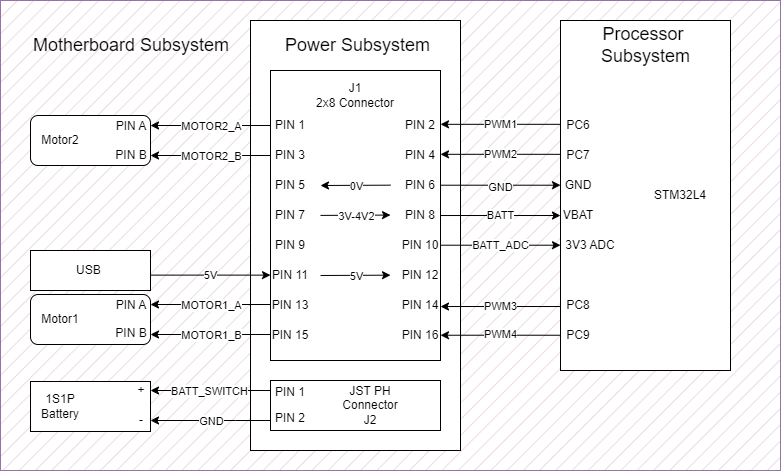

The diagram above was exported from draw.io. Its source (the exported page's mxGraphModel, read from the mxfile embedded in the PNG):
<mxGraphModel dx="998" dy="957" grid="0" gridSize="10" guides="1" tooltips="1" connect="1" arrows="1" fold="1" page="0" pageScale="1" pageWidth="827" pageHeight="1169" math="0" shadow="0">
  <root>
    <mxCell id="0" />
    <mxCell id="1" parent="0" />
    <mxCell id="WSyicA0_Ir1e3JooZ5jz-70" value="" style="rounded=0;whiteSpace=wrap;html=1;fillStyle=hatch;fillColor=#E6D0DE;strokeColor=#9673a6;gradientColor=none;" vertex="1" parent="1">
      <mxGeometry x="100" y="-20" width="780" height="470" as="geometry" />
    </mxCell>
    <mxCell id="WSyicA0_Ir1e3JooZ5jz-4" value="" style="rounded=0;whiteSpace=wrap;html=1;" vertex="1" parent="1">
      <mxGeometry x="350" width="210" height="430" as="geometry" />
    </mxCell>
    <mxCell id="WSyicA0_Ir1e3JooZ5jz-3" value="" style="edgeStyle=orthogonalEdgeStyle;rounded=0;orthogonalLoop=1;jettySize=auto;html=1;" edge="1" parent="1">
      <mxGeometry relative="1" as="geometry">
        <mxPoint x="660" y="103.82" as="sourcePoint" />
        <mxPoint x="540" y="103.82" as="targetPoint" />
        <Array as="points">
          <mxPoint x="600" y="103.82" />
          <mxPoint x="600" y="103.82" />
        </Array>
      </mxGeometry>
    </mxCell>
    <mxCell id="WSyicA0_Ir1e3JooZ5jz-42" value="PWM1" style="edgeLabel;html=1;align=center;verticalAlign=middle;resizable=0;points=[];" vertex="1" connectable="0" parent="WSyicA0_Ir1e3JooZ5jz-3">
      <mxGeometry x="0.0056" y="-1" relative="1" as="geometry">
        <mxPoint y="1" as="offset" />
      </mxGeometry>
    </mxCell>
    <mxCell id="WSyicA0_Ir1e3JooZ5jz-1" value="" style="rounded=0;whiteSpace=wrap;html=1;" vertex="1" parent="1">
      <mxGeometry x="660" width="170" height="350" as="geometry" />
    </mxCell>
    <mxCell id="WSyicA0_Ir1e3JooZ5jz-2" value="" style="rounded=0;whiteSpace=wrap;html=1;" vertex="1" parent="1">
      <mxGeometry x="370" y="50" width="170" height="290" as="geometry" />
    </mxCell>
    <mxCell id="WSyicA0_Ir1e3JooZ5jz-43" value="" style="edgeStyle=orthogonalEdgeStyle;rounded=0;orthogonalLoop=1;jettySize=auto;html=1;" edge="1" parent="1">
      <mxGeometry relative="1" as="geometry">
        <mxPoint x="660" y="133.82" as="sourcePoint" />
        <mxPoint x="540" y="133.82" as="targetPoint" />
        <Array as="points">
          <mxPoint x="600" y="133.82" />
          <mxPoint x="600" y="133.82" />
        </Array>
      </mxGeometry>
    </mxCell>
    <mxCell id="WSyicA0_Ir1e3JooZ5jz-44" value="PWM2" style="edgeLabel;html=1;align=center;verticalAlign=middle;resizable=0;points=[];" vertex="1" connectable="0" parent="WSyicA0_Ir1e3JooZ5jz-43">
      <mxGeometry x="0.0056" y="-1" relative="1" as="geometry">
        <mxPoint y="1" as="offset" />
      </mxGeometry>
    </mxCell>
    <mxCell id="WSyicA0_Ir1e3JooZ5jz-45" value="" style="edgeStyle=orthogonalEdgeStyle;rounded=0;orthogonalLoop=1;jettySize=auto;html=1;" edge="1" parent="1">
      <mxGeometry relative="1" as="geometry">
        <mxPoint x="660" y="286.03" as="sourcePoint" />
        <mxPoint x="540" y="286.03" as="targetPoint" />
        <Array as="points">
          <mxPoint x="600" y="286.03" />
          <mxPoint x="600" y="286.03" />
        </Array>
      </mxGeometry>
    </mxCell>
    <mxCell id="WSyicA0_Ir1e3JooZ5jz-46" value="PWM3" style="edgeLabel;html=1;align=center;verticalAlign=middle;resizable=0;points=[];" vertex="1" connectable="0" parent="WSyicA0_Ir1e3JooZ5jz-45">
      <mxGeometry x="0.0056" y="-1" relative="1" as="geometry">
        <mxPoint as="offset" />
      </mxGeometry>
    </mxCell>
    <mxCell id="WSyicA0_Ir1e3JooZ5jz-47" value="" style="edgeStyle=orthogonalEdgeStyle;rounded=0;orthogonalLoop=1;jettySize=auto;html=1;" edge="1" parent="1">
      <mxGeometry relative="1" as="geometry">
        <mxPoint x="660" y="314.73999999999995" as="sourcePoint" />
        <mxPoint x="540" y="314.73999999999995" as="targetPoint" />
        <Array as="points">
          <mxPoint x="600" y="314.73999999999995" />
          <mxPoint x="600" y="314.73999999999995" />
        </Array>
      </mxGeometry>
    </mxCell>
    <mxCell id="WSyicA0_Ir1e3JooZ5jz-48" value="PWM4" style="edgeLabel;html=1;align=center;verticalAlign=middle;resizable=0;points=[];" vertex="1" connectable="0" parent="WSyicA0_Ir1e3JooZ5jz-47">
      <mxGeometry x="0.0056" y="-1" relative="1" as="geometry">
        <mxPoint as="offset" />
      </mxGeometry>
    </mxCell>
    <mxCell id="WSyicA0_Ir1e3JooZ5jz-62" value="PIN 2" style="text;html=1;align=center;verticalAlign=middle;whiteSpace=wrap;rounded=0;" vertex="1" parent="1">
      <mxGeometry x="490" y="90" width="60" height="30" as="geometry" />
    </mxCell>
    <mxCell id="WSyicA0_Ir1e3JooZ5jz-65" value="PIN 4" style="text;html=1;align=center;verticalAlign=middle;whiteSpace=wrap;rounded=0;" vertex="1" parent="1">
      <mxGeometry x="490" y="120" width="60" height="30" as="geometry" />
    </mxCell>
    <mxCell id="WSyicA0_Ir1e3JooZ5jz-68" value="PIN 6" style="text;html=1;align=center;verticalAlign=middle;whiteSpace=wrap;rounded=0;" vertex="1" parent="1">
      <mxGeometry x="490" y="150" width="60" height="30" as="geometry" />
    </mxCell>
    <mxCell id="WSyicA0_Ir1e3JooZ5jz-69" value="PIN 8" style="text;html=1;align=center;verticalAlign=middle;whiteSpace=wrap;rounded=0;" vertex="1" parent="1">
      <mxGeometry x="490" y="180" width="60" height="30" as="geometry" />
    </mxCell>
    <mxCell id="WSyicA0_Ir1e3JooZ5jz-80" value="" style="edgeStyle=orthogonalEdgeStyle;rounded=0;orthogonalLoop=1;jettySize=auto;html=1;" edge="1" parent="1">
      <mxGeometry relative="1" as="geometry">
        <mxPoint x="370" y="314" as="sourcePoint" />
        <mxPoint x="250" y="314" as="targetPoint" />
        <Array as="points">
          <mxPoint x="330" y="314" />
          <mxPoint x="330" y="314" />
        </Array>
      </mxGeometry>
    </mxCell>
    <mxCell id="WSyicA0_Ir1e3JooZ5jz-81" value="MOTOR1_B" style="edgeLabel;html=1;align=center;verticalAlign=middle;resizable=0;points=[];" vertex="1" connectable="0" parent="WSyicA0_Ir1e3JooZ5jz-80">
      <mxGeometry x="-0.0019" relative="1" as="geometry">
        <mxPoint as="offset" />
      </mxGeometry>
    </mxCell>
    <mxCell id="WSyicA0_Ir1e3JooZ5jz-82" value="" style="edgeStyle=orthogonalEdgeStyle;rounded=0;orthogonalLoop=1;jettySize=auto;html=1;" edge="1" parent="1">
      <mxGeometry relative="1" as="geometry">
        <mxPoint x="370" y="284" as="sourcePoint" />
        <mxPoint x="250" y="284" as="targetPoint" />
        <Array as="points">
          <mxPoint x="330" y="284" />
          <mxPoint x="330" y="284" />
        </Array>
      </mxGeometry>
    </mxCell>
    <mxCell id="WSyicA0_Ir1e3JooZ5jz-83" value="MOTOR1_A" style="edgeLabel;html=1;align=center;verticalAlign=middle;resizable=0;points=[];" vertex="1" connectable="0" parent="WSyicA0_Ir1e3JooZ5jz-82">
      <mxGeometry x="-0.0019" relative="1" as="geometry">
        <mxPoint as="offset" />
      </mxGeometry>
    </mxCell>
    <mxCell id="WSyicA0_Ir1e3JooZ5jz-84" value="" style="edgeStyle=orthogonalEdgeStyle;rounded=0;orthogonalLoop=1;jettySize=auto;html=1;" edge="1" parent="1">
      <mxGeometry relative="1" as="geometry">
        <mxPoint x="370" y="135" as="sourcePoint" />
        <mxPoint x="250" y="135" as="targetPoint" />
        <Array as="points">
          <mxPoint x="330" y="135" />
          <mxPoint x="330" y="135" />
        </Array>
      </mxGeometry>
    </mxCell>
    <mxCell id="WSyicA0_Ir1e3JooZ5jz-85" value="MOTOR2_B" style="edgeLabel;html=1;align=center;verticalAlign=middle;resizable=0;points=[];" vertex="1" connectable="0" parent="WSyicA0_Ir1e3JooZ5jz-84">
      <mxGeometry x="-0.0019" relative="1" as="geometry">
        <mxPoint as="offset" />
      </mxGeometry>
    </mxCell>
    <mxCell id="WSyicA0_Ir1e3JooZ5jz-86" value="" style="edgeStyle=orthogonalEdgeStyle;rounded=0;orthogonalLoop=1;jettySize=auto;html=1;" edge="1" parent="1">
      <mxGeometry relative="1" as="geometry">
        <mxPoint x="370" y="105" as="sourcePoint" />
        <mxPoint x="250" y="105" as="targetPoint" />
        <Array as="points">
          <mxPoint x="330" y="105" />
          <mxPoint x="330" y="105" />
        </Array>
      </mxGeometry>
    </mxCell>
    <mxCell id="WSyicA0_Ir1e3JooZ5jz-87" value="MOTOR2_A" style="edgeLabel;html=1;align=center;verticalAlign=middle;resizable=0;points=[];" vertex="1" connectable="0" parent="WSyicA0_Ir1e3JooZ5jz-86">
      <mxGeometry x="-0.0019" relative="1" as="geometry">
        <mxPoint as="offset" />
      </mxGeometry>
    </mxCell>
    <mxCell id="WSyicA0_Ir1e3JooZ5jz-88" value="" style="rounded=1;whiteSpace=wrap;html=1;" vertex="1" parent="1">
      <mxGeometry x="130" y="95" width="120" height="50" as="geometry" />
    </mxCell>
    <mxCell id="WSyicA0_Ir1e3JooZ5jz-89" value="" style="rounded=1;whiteSpace=wrap;html=1;" vertex="1" parent="1">
      <mxGeometry x="130" y="274" width="120" height="50" as="geometry" />
    </mxCell>
    <mxCell id="WSyicA0_Ir1e3JooZ5jz-119" value="PIN A" style="text;html=1;align=center;verticalAlign=middle;whiteSpace=wrap;rounded=0;" vertex="1" parent="1">
      <mxGeometry x="201" y="91" width="60" height="30" as="geometry" />
    </mxCell>
    <mxCell id="WSyicA0_Ir1e3JooZ5jz-120" value="PIN B" style="text;html=1;align=center;verticalAlign=middle;whiteSpace=wrap;rounded=0;" vertex="1" parent="1">
      <mxGeometry x="201" y="120" width="60" height="30" as="geometry" />
    </mxCell>
    <mxCell id="WSyicA0_Ir1e3JooZ5jz-121" value="Motor2" style="text;html=1;align=center;verticalAlign=middle;whiteSpace=wrap;rounded=0;" vertex="1" parent="1">
      <mxGeometry x="130" y="105" width="60" height="30" as="geometry" />
    </mxCell>
    <mxCell id="WSyicA0_Ir1e3JooZ5jz-123" value="Motor1" style="text;html=1;align=center;verticalAlign=middle;whiteSpace=wrap;rounded=0;" vertex="1" parent="1">
      <mxGeometry x="130" y="284" width="60" height="30" as="geometry" />
    </mxCell>
    <mxCell id="WSyicA0_Ir1e3JooZ5jz-124" value="PIN A" style="text;html=1;align=center;verticalAlign=middle;whiteSpace=wrap;rounded=0;" vertex="1" parent="1">
      <mxGeometry x="201" y="270" width="60" height="30" as="geometry" />
    </mxCell>
    <mxCell id="WSyicA0_Ir1e3JooZ5jz-125" value="PIN B" style="text;html=1;align=center;verticalAlign=middle;whiteSpace=wrap;rounded=0;" vertex="1" parent="1">
      <mxGeometry x="201" y="298" width="60" height="30" as="geometry" />
    </mxCell>
    <mxCell id="WSyicA0_Ir1e3JooZ5jz-126" value="" style="rounded=0;whiteSpace=wrap;html=1;" vertex="1" parent="1">
      <mxGeometry x="370" y="360" width="170" height="50" as="geometry" />
    </mxCell>
    <mxCell id="WSyicA0_Ir1e3JooZ5jz-127" value="PIN 1" style="text;html=1;align=center;verticalAlign=middle;whiteSpace=wrap;rounded=0;" vertex="1" parent="1">
      <mxGeometry x="360" y="90" width="60" height="30" as="geometry" />
    </mxCell>
    <mxCell id="WSyicA0_Ir1e3JooZ5jz-128" value="PIN 3" style="text;html=1;align=center;verticalAlign=middle;whiteSpace=wrap;rounded=0;" vertex="1" parent="1">
      <mxGeometry x="360" y="120" width="60" height="30" as="geometry" />
    </mxCell>
    <mxCell id="WSyicA0_Ir1e3JooZ5jz-129" value="PIN 5" style="text;html=1;align=center;verticalAlign=middle;whiteSpace=wrap;rounded=0;" vertex="1" parent="1">
      <mxGeometry x="360" y="150" width="60" height="30" as="geometry" />
    </mxCell>
    <mxCell id="WSyicA0_Ir1e3JooZ5jz-130" value="PIN 7" style="text;html=1;align=center;verticalAlign=middle;whiteSpace=wrap;rounded=0;" vertex="1" parent="1">
      <mxGeometry x="360" y="180" width="60" height="30" as="geometry" />
    </mxCell>
    <mxCell id="WSyicA0_Ir1e3JooZ5jz-131" value="PIN 10" style="text;html=1;align=center;verticalAlign=middle;whiteSpace=wrap;rounded=0;" vertex="1" parent="1">
      <mxGeometry x="490" y="210" width="60" height="30" as="geometry" />
    </mxCell>
    <mxCell id="WSyicA0_Ir1e3JooZ5jz-132" value="PIN 12" style="text;html=1;align=center;verticalAlign=middle;whiteSpace=wrap;rounded=0;" vertex="1" parent="1">
      <mxGeometry x="490" y="240" width="60" height="30" as="geometry" />
    </mxCell>
    <mxCell id="WSyicA0_Ir1e3JooZ5jz-133" value="PIN 14" style="text;html=1;align=center;verticalAlign=middle;whiteSpace=wrap;rounded=0;" vertex="1" parent="1">
      <mxGeometry x="490" y="270" width="60" height="30" as="geometry" />
    </mxCell>
    <mxCell id="WSyicA0_Ir1e3JooZ5jz-134" value="PIN 16" style="text;html=1;align=center;verticalAlign=middle;whiteSpace=wrap;rounded=0;" vertex="1" parent="1">
      <mxGeometry x="490" y="300" width="60" height="30" as="geometry" />
    </mxCell>
    <mxCell id="WSyicA0_Ir1e3JooZ5jz-135" value="PIN 9" style="text;html=1;align=center;verticalAlign=middle;whiteSpace=wrap;rounded=0;" vertex="1" parent="1">
      <mxGeometry x="360" y="210" width="60" height="30" as="geometry" />
    </mxCell>
    <mxCell id="WSyicA0_Ir1e3JooZ5jz-136" value="PIN 11" style="text;html=1;align=center;verticalAlign=middle;whiteSpace=wrap;rounded=0;" vertex="1" parent="1">
      <mxGeometry x="360" y="240" width="60" height="30" as="geometry" />
    </mxCell>
    <mxCell id="WSyicA0_Ir1e3JooZ5jz-137" value="PIN 13" style="text;html=1;align=center;verticalAlign=middle;whiteSpace=wrap;rounded=0;" vertex="1" parent="1">
      <mxGeometry x="360" y="270" width="60" height="30" as="geometry" />
    </mxCell>
    <mxCell id="WSyicA0_Ir1e3JooZ5jz-138" value="PIN 15" style="text;html=1;align=center;verticalAlign=middle;whiteSpace=wrap;rounded=0;" vertex="1" parent="1">
      <mxGeometry x="360" y="300" width="60" height="30" as="geometry" />
    </mxCell>
    <mxCell id="WSyicA0_Ir1e3JooZ5jz-139" value="J1&lt;div&gt;2x8&amp;nbsp;&lt;span style=&quot;background-color: initial;&quot;&gt;Connector&lt;/span&gt;&lt;/div&gt;" style="text;html=1;align=center;verticalAlign=middle;whiteSpace=wrap;rounded=0;" vertex="1" parent="1">
      <mxGeometry x="365" y="60" width="180" height="30" as="geometry" />
    </mxCell>
    <mxCell id="WSyicA0_Ir1e3JooZ5jz-146" value="" style="edgeStyle=orthogonalEdgeStyle;rounded=0;orthogonalLoop=1;jettySize=auto;html=1;" edge="1" parent="1">
      <mxGeometry relative="1" as="geometry">
        <mxPoint x="540" y="164.70999999999998" as="sourcePoint" />
        <mxPoint x="660" y="164.70999999999998" as="targetPoint" />
        <Array as="points">
          <mxPoint x="600" y="164.70999999999998" />
          <mxPoint x="600" y="164.70999999999998" />
        </Array>
      </mxGeometry>
    </mxCell>
    <mxCell id="WSyicA0_Ir1e3JooZ5jz-147" value="GND" style="edgeLabel;html=1;align=center;verticalAlign=middle;resizable=0;points=[];" vertex="1" connectable="0" parent="WSyicA0_Ir1e3JooZ5jz-146">
      <mxGeometry x="0.0056" y="-1" relative="1" as="geometry">
        <mxPoint y="1" as="offset" />
      </mxGeometry>
    </mxCell>
    <mxCell id="WSyicA0_Ir1e3JooZ5jz-148" value="" style="edgeStyle=orthogonalEdgeStyle;rounded=0;orthogonalLoop=1;jettySize=auto;html=1;" edge="1" parent="1">
      <mxGeometry relative="1" as="geometry">
        <mxPoint x="540" y="195.01999999999998" as="sourcePoint" />
        <mxPoint x="660" y="195.01999999999998" as="targetPoint" />
        <Array as="points">
          <mxPoint x="600" y="195.01999999999998" />
          <mxPoint x="600" y="195.01999999999998" />
        </Array>
      </mxGeometry>
    </mxCell>
    <mxCell id="WSyicA0_Ir1e3JooZ5jz-149" value="BATT" style="edgeLabel;html=1;align=center;verticalAlign=middle;resizable=0;points=[];" vertex="1" connectable="0" parent="WSyicA0_Ir1e3JooZ5jz-148">
      <mxGeometry x="0.0056" y="-1" relative="1" as="geometry">
        <mxPoint y="-1" as="offset" />
      </mxGeometry>
    </mxCell>
    <mxCell id="WSyicA0_Ir1e3JooZ5jz-150" value="" style="edgeStyle=orthogonalEdgeStyle;rounded=0;orthogonalLoop=1;jettySize=auto;html=1;" edge="1" parent="1">
      <mxGeometry relative="1" as="geometry">
        <mxPoint x="540" y="224.70999999999998" as="sourcePoint" />
        <mxPoint x="660" y="224.70999999999998" as="targetPoint" />
        <Array as="points">
          <mxPoint x="600" y="224.70999999999998" />
          <mxPoint x="600" y="224.70999999999998" />
        </Array>
      </mxGeometry>
    </mxCell>
    <mxCell id="WSyicA0_Ir1e3JooZ5jz-151" value="BATT_ADC" style="edgeLabel;html=1;align=center;verticalAlign=middle;resizable=0;points=[];" vertex="1" connectable="0" parent="WSyicA0_Ir1e3JooZ5jz-150">
      <mxGeometry x="0.0056" y="-1" relative="1" as="geometry">
        <mxPoint y="-1" as="offset" />
      </mxGeometry>
    </mxCell>
    <mxCell id="WSyicA0_Ir1e3JooZ5jz-153" value="" style="endArrow=classic;html=1;rounded=0;" edge="1" parent="1">
      <mxGeometry width="50" height="50" relative="1" as="geometry">
        <mxPoint x="420" y="255.00000000000003" as="sourcePoint" />
        <mxPoint x="490" y="254.66" as="targetPoint" />
      </mxGeometry>
    </mxCell>
    <mxCell id="WSyicA0_Ir1e3JooZ5jz-160" value="5V" style="edgeLabel;html=1;align=center;verticalAlign=middle;resizable=0;points=[];" vertex="1" connectable="0" parent="WSyicA0_Ir1e3JooZ5jz-153">
      <mxGeometry x="-0.0001" y="-1" relative="1" as="geometry">
        <mxPoint as="offset" />
      </mxGeometry>
    </mxCell>
    <mxCell id="WSyicA0_Ir1e3JooZ5jz-155" value="" style="endArrow=classic;html=1;rounded=0;" edge="1" parent="1">
      <mxGeometry width="50" height="50" relative="1" as="geometry">
        <mxPoint x="490" y="164.65999999999997" as="sourcePoint" />
        <mxPoint x="420" y="165" as="targetPoint" />
      </mxGeometry>
    </mxCell>
    <mxCell id="WSyicA0_Ir1e3JooZ5jz-195" value="0V" style="edgeLabel;html=1;align=center;verticalAlign=middle;resizable=0;points=[];" vertex="1" connectable="0" parent="WSyicA0_Ir1e3JooZ5jz-155">
      <mxGeometry x="-0.0054" y="2" relative="1" as="geometry">
        <mxPoint y="-1" as="offset" />
      </mxGeometry>
    </mxCell>
    <mxCell id="WSyicA0_Ir1e3JooZ5jz-157" value="USB&amp;nbsp;" style="rounded=0;whiteSpace=wrap;html=1;" vertex="1" parent="1">
      <mxGeometry x="130" y="230" width="120" height="40" as="geometry" />
    </mxCell>
    <mxCell id="WSyicA0_Ir1e3JooZ5jz-158" value="" style="edgeStyle=orthogonalEdgeStyle;rounded=0;orthogonalLoop=1;jettySize=auto;html=1;" edge="1" parent="1">
      <mxGeometry relative="1" as="geometry">
        <mxPoint x="250" y="254.63" as="sourcePoint" />
        <mxPoint x="370" y="254.63" as="targetPoint" />
        <Array as="points">
          <mxPoint x="310" y="254.63" />
          <mxPoint x="310" y="254.63" />
        </Array>
      </mxGeometry>
    </mxCell>
    <mxCell id="WSyicA0_Ir1e3JooZ5jz-159" value="5V" style="edgeLabel;html=1;align=center;verticalAlign=middle;resizable=0;points=[];" vertex="1" connectable="0" parent="WSyicA0_Ir1e3JooZ5jz-158">
      <mxGeometry x="0.0056" y="-1" relative="1" as="geometry">
        <mxPoint y="-1" as="offset" />
      </mxGeometry>
    </mxCell>
    <mxCell id="WSyicA0_Ir1e3JooZ5jz-162" value="" style="endArrow=classic;html=1;rounded=0;" edge="1" parent="1">
      <mxGeometry width="50" height="50" relative="1" as="geometry">
        <mxPoint x="420" y="194.91" as="sourcePoint" />
        <mxPoint x="490" y="194.56999999999996" as="targetPoint" />
      </mxGeometry>
    </mxCell>
    <mxCell id="WSyicA0_Ir1e3JooZ5jz-163" value="3V-4V2" style="edgeLabel;html=1;align=center;verticalAlign=middle;resizable=0;points=[];" vertex="1" connectable="0" parent="WSyicA0_Ir1e3JooZ5jz-162">
      <mxGeometry x="-0.0001" y="-1" relative="1" as="geometry">
        <mxPoint as="offset" />
      </mxGeometry>
    </mxCell>
    <mxCell id="WSyicA0_Ir1e3JooZ5jz-170" value="" style="rounded=0;whiteSpace=wrap;html=1;" vertex="1" parent="1">
      <mxGeometry x="130" y="361" width="120" height="50" as="geometry" />
    </mxCell>
    <mxCell id="WSyicA0_Ir1e3JooZ5jz-171" value="" style="edgeStyle=orthogonalEdgeStyle;rounded=0;orthogonalLoop=1;jettySize=auto;html=1;" edge="1" parent="1">
      <mxGeometry relative="1" as="geometry">
        <mxPoint x="370" y="370" as="sourcePoint" />
        <mxPoint x="250" y="370" as="targetPoint" />
        <Array as="points">
          <mxPoint x="335" y="370.07" />
          <mxPoint x="335" y="370.07" />
        </Array>
      </mxGeometry>
    </mxCell>
    <mxCell id="WSyicA0_Ir1e3JooZ5jz-172" value="BATT_SWITCH" style="edgeLabel;html=1;align=center;verticalAlign=middle;resizable=0;points=[];" vertex="1" connectable="0" parent="WSyicA0_Ir1e3JooZ5jz-171">
      <mxGeometry x="0.0056" y="-1" relative="1" as="geometry">
        <mxPoint x="-2" y="1" as="offset" />
      </mxGeometry>
    </mxCell>
    <mxCell id="WSyicA0_Ir1e3JooZ5jz-173" value="" style="edgeStyle=orthogonalEdgeStyle;rounded=0;orthogonalLoop=1;jettySize=auto;html=1;" edge="1" parent="1">
      <mxGeometry relative="1" as="geometry">
        <mxPoint x="370" y="400" as="sourcePoint" />
        <mxPoint x="250" y="400" as="targetPoint" />
        <Array as="points">
          <mxPoint x="335" y="400.07" />
          <mxPoint x="335" y="400.07" />
        </Array>
      </mxGeometry>
    </mxCell>
    <mxCell id="WSyicA0_Ir1e3JooZ5jz-174" value="GND" style="edgeLabel;html=1;align=center;verticalAlign=middle;resizable=0;points=[];" vertex="1" connectable="0" parent="WSyicA0_Ir1e3JooZ5jz-173">
      <mxGeometry x="0.0056" y="-1" relative="1" as="geometry">
        <mxPoint y="1" as="offset" />
      </mxGeometry>
    </mxCell>
    <mxCell id="WSyicA0_Ir1e3JooZ5jz-175" value="JST PH Connector&lt;div&gt;J2&lt;/div&gt;" style="text;html=1;align=center;verticalAlign=middle;whiteSpace=wrap;rounded=0;" vertex="1" parent="1">
      <mxGeometry x="440" y="370" width="60" height="30" as="geometry" />
    </mxCell>
    <mxCell id="WSyicA0_Ir1e3JooZ5jz-177" value="1S1P Battery" style="text;html=1;align=center;verticalAlign=middle;whiteSpace=wrap;rounded=0;" vertex="1" parent="1">
      <mxGeometry x="130" y="371" width="60" height="30" as="geometry" />
    </mxCell>
    <mxCell id="WSyicA0_Ir1e3JooZ5jz-179" value="+" style="text;html=1;align=center;verticalAlign=middle;whiteSpace=wrap;rounded=0;" vertex="1" parent="1">
      <mxGeometry x="211" y="355" width="60" height="30" as="geometry" />
    </mxCell>
    <mxCell id="WSyicA0_Ir1e3JooZ5jz-180" value="-" style="text;html=1;align=center;verticalAlign=middle;whiteSpace=wrap;rounded=0;" vertex="1" parent="1">
      <mxGeometry x="211" y="385" width="60" height="30" as="geometry" />
    </mxCell>
    <mxCell id="WSyicA0_Ir1e3JooZ5jz-181" value="PIN 1" style="text;html=1;align=center;verticalAlign=middle;whiteSpace=wrap;rounded=0;" vertex="1" parent="1">
      <mxGeometry x="360" y="357" width="60" height="30" as="geometry" />
    </mxCell>
    <mxCell id="WSyicA0_Ir1e3JooZ5jz-182" value="PIN 2" style="text;html=1;align=center;verticalAlign=middle;whiteSpace=wrap;rounded=0;" vertex="1" parent="1">
      <mxGeometry x="360" y="383" width="60" height="30" as="geometry" />
    </mxCell>
    <mxCell id="WSyicA0_Ir1e3JooZ5jz-183" value="&lt;font style=&quot;font-size: 18px;&quot;&gt;Power Subsystem&lt;/font&gt;" style="text;html=1;align=center;verticalAlign=middle;whiteSpace=wrap;rounded=0;" vertex="1" parent="1">
      <mxGeometry x="375" y="10" width="165" height="30" as="geometry" />
    </mxCell>
    <mxCell id="WSyicA0_Ir1e3JooZ5jz-185" value="&lt;font style=&quot;font-size: 18px;&quot;&gt;Processor&amp;nbsp;&lt;/font&gt;&lt;div&gt;&lt;font style=&quot;font-size: 18px;&quot;&gt;Subsystem&lt;/font&gt;&lt;/div&gt;" style="text;html=1;align=center;verticalAlign=middle;whiteSpace=wrap;rounded=0;" vertex="1" parent="1">
      <mxGeometry x="662.5" y="10" width="165" height="30" as="geometry" />
    </mxCell>
    <mxCell id="WSyicA0_Ir1e3JooZ5jz-186" value="STM32L4" style="text;html=1;align=center;verticalAlign=middle;whiteSpace=wrap;rounded=0;" vertex="1" parent="1">
      <mxGeometry x="750" y="160" width="60" height="30" as="geometry" />
    </mxCell>
    <mxCell id="WSyicA0_Ir1e3JooZ5jz-187" value="PC6" style="text;html=1;align=center;verticalAlign=middle;whiteSpace=wrap;rounded=0;" vertex="1" parent="1">
      <mxGeometry x="648" y="90" width="60" height="30" as="geometry" />
    </mxCell>
    <mxCell id="WSyicA0_Ir1e3JooZ5jz-188" value="PC7" style="text;html=1;align=center;verticalAlign=middle;whiteSpace=wrap;rounded=0;" vertex="1" parent="1">
      <mxGeometry x="648" y="120" width="60" height="30" as="geometry" />
    </mxCell>
    <mxCell id="WSyicA0_Ir1e3JooZ5jz-189" value="GND" style="text;html=1;align=center;verticalAlign=middle;whiteSpace=wrap;rounded=0;" vertex="1" parent="1">
      <mxGeometry x="648" y="150" width="60" height="30" as="geometry" />
    </mxCell>
    <mxCell id="WSyicA0_Ir1e3JooZ5jz-190" value="VBAT" style="text;html=1;align=center;verticalAlign=middle;whiteSpace=wrap;rounded=0;" vertex="1" parent="1">
      <mxGeometry x="648" y="180" width="60" height="30" as="geometry" />
    </mxCell>
    <mxCell id="WSyicA0_Ir1e3JooZ5jz-191" value="3V3 ADC" style="text;html=1;align=center;verticalAlign=middle;whiteSpace=wrap;rounded=0;" vertex="1" parent="1">
      <mxGeometry x="660" y="210" width="60" height="30" as="geometry" />
    </mxCell>
    <mxCell id="WSyicA0_Ir1e3JooZ5jz-192" value="PC8" style="text;html=1;align=center;verticalAlign=middle;whiteSpace=wrap;rounded=0;" vertex="1" parent="1">
      <mxGeometry x="648" y="270" width="60" height="30" as="geometry" />
    </mxCell>
    <mxCell id="WSyicA0_Ir1e3JooZ5jz-193" value="PC9" style="text;html=1;align=center;verticalAlign=middle;whiteSpace=wrap;rounded=0;" vertex="1" parent="1">
      <mxGeometry x="648" y="300" width="60" height="30" as="geometry" />
    </mxCell>
    <mxCell id="WSyicA0_Ir1e3JooZ5jz-194" value="&lt;font style=&quot;font-size: 18px;&quot;&gt;Motherboard Subsystem&lt;/font&gt;" style="text;html=1;align=center;verticalAlign=middle;whiteSpace=wrap;rounded=0;" vertex="1" parent="1">
      <mxGeometry x="126" y="10" width="210" height="30" as="geometry" />
    </mxCell>
  </root>
</mxGraphModel>